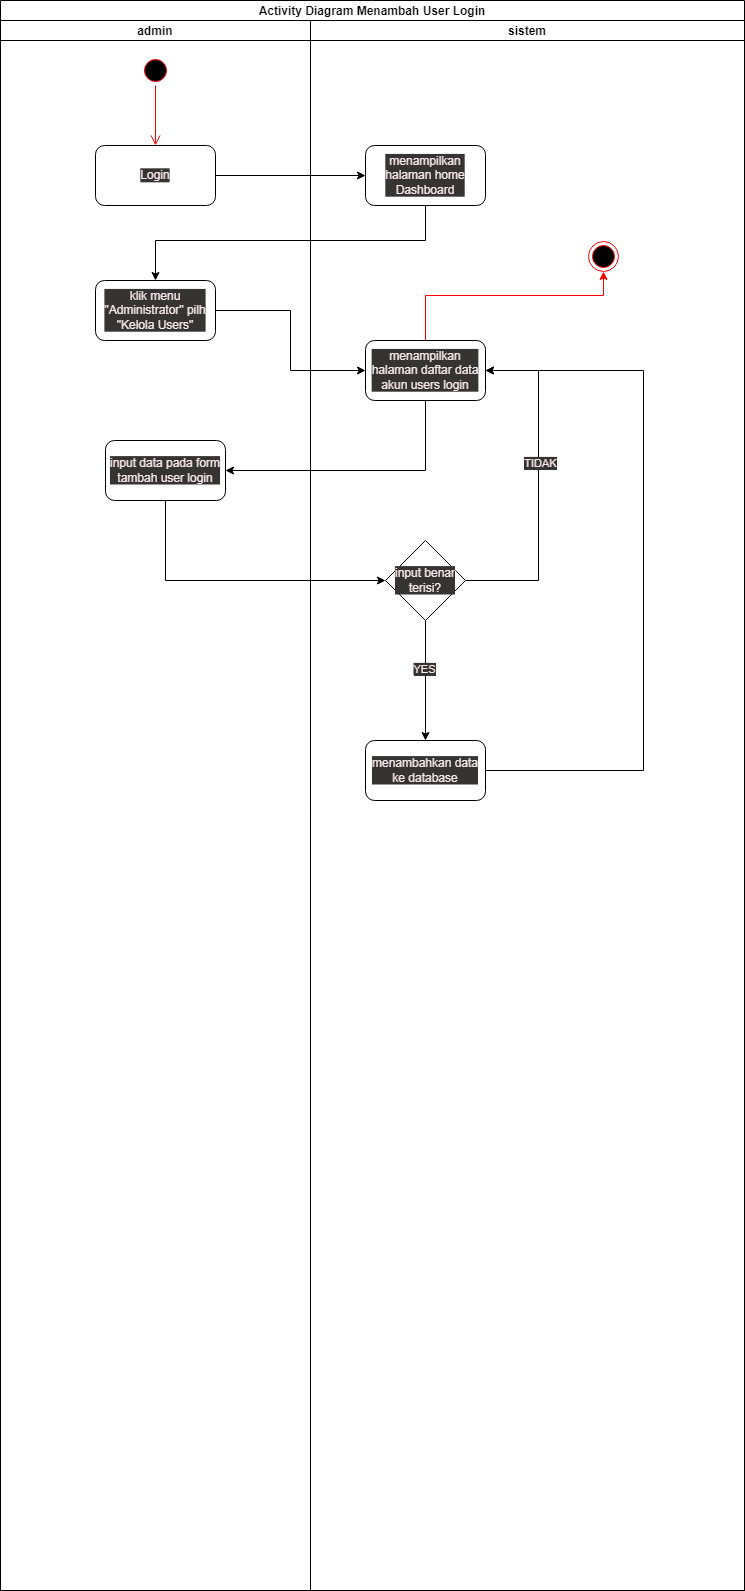

The diagram above was exported from draw.io. Its source (the exported page's mxGraphModel, read from the mxfile embedded in the PNG):
<mxGraphModel dx="1566" dy="697" grid="1" gridSize="10" guides="1" tooltips="1" connect="1" arrows="1" fold="1" page="1" pageScale="1" pageWidth="850" pageHeight="1100" math="0" shadow="0">
  <root>
    <mxCell id="0" />
    <mxCell id="1" parent="0" />
    <mxCell id="w51eSzPKYhu2PY6Wa2Oo-1" value="Activity Diagram Menambah User Login" style="swimlane;childLayout=stackLayout;resizeParent=1;resizeParentMax=0;startSize=20;" parent="1" vertex="1">
      <mxGeometry x="131" y="40" width="744" height="1590" as="geometry" />
    </mxCell>
    <mxCell id="w51eSzPKYhu2PY6Wa2Oo-2" value="admin" style="swimlane;startSize=20;" parent="w51eSzPKYhu2PY6Wa2Oo-1" vertex="1">
      <mxGeometry y="20" width="310" height="1570" as="geometry">
        <mxRectangle y="20" width="30" height="460" as="alternateBounds" />
      </mxGeometry>
    </mxCell>
    <mxCell id="w51eSzPKYhu2PY6Wa2Oo-3" value="" style="ellipse;html=1;shape=startState;fillColor=#000000;strokeColor=#ff0000;" parent="w51eSzPKYhu2PY6Wa2Oo-2" vertex="1">
      <mxGeometry x="140" y="35" width="30" height="30" as="geometry" />
    </mxCell>
    <mxCell id="w51eSzPKYhu2PY6Wa2Oo-4" value="" style="edgeStyle=orthogonalEdgeStyle;html=1;verticalAlign=bottom;endArrow=open;endSize=8;strokeColor=#ff0000;rounded=0;entryX=0.5;entryY=0;entryDx=0;entryDy=0;exitX=0.5;exitY=1;exitDx=0;exitDy=0;" parent="w51eSzPKYhu2PY6Wa2Oo-2" source="w51eSzPKYhu2PY6Wa2Oo-3" target="w51eSzPKYhu2PY6Wa2Oo-5" edge="1">
      <mxGeometry relative="1" as="geometry">
        <mxPoint x="130" y="65" as="targetPoint" />
      </mxGeometry>
    </mxCell>
    <mxCell id="w51eSzPKYhu2PY6Wa2Oo-5" value="Login" style="rounded=1;whiteSpace=wrap;html=1;" parent="w51eSzPKYhu2PY6Wa2Oo-2" vertex="1">
      <mxGeometry x="95" y="125" width="120" height="60" as="geometry" />
    </mxCell>
    <mxCell id="w51eSzPKYhu2PY6Wa2Oo-6" value="klik menu &quot;Administrator&quot; pilh &quot;Kelola Users&quot;" style="rounded=1;whiteSpace=wrap;html=1;" parent="w51eSzPKYhu2PY6Wa2Oo-2" vertex="1">
      <mxGeometry x="95" y="260" width="120" height="60" as="geometry" />
    </mxCell>
    <mxCell id="w51eSzPKYhu2PY6Wa2Oo-7" value="input data pada form tambah user login" style="rounded=1;whiteSpace=wrap;html=1;" parent="w51eSzPKYhu2PY6Wa2Oo-2" vertex="1">
      <mxGeometry x="105" y="420" width="120" height="60" as="geometry" />
    </mxCell>
    <mxCell id="w51eSzPKYhu2PY6Wa2Oo-8" value="sistem" style="swimlane;startSize=20;" parent="w51eSzPKYhu2PY6Wa2Oo-1" vertex="1">
      <mxGeometry x="310" y="20" width="434" height="1570" as="geometry" />
    </mxCell>
    <mxCell id="w51eSzPKYhu2PY6Wa2Oo-9" value="menampilkan halaman home Dashboard" style="rounded=1;whiteSpace=wrap;html=1;" parent="w51eSzPKYhu2PY6Wa2Oo-8" vertex="1">
      <mxGeometry x="55" y="125" width="120" height="60" as="geometry" />
    </mxCell>
    <mxCell id="w51eSzPKYhu2PY6Wa2Oo-10" style="edgeStyle=orthogonalEdgeStyle;rounded=0;orthogonalLoop=1;jettySize=auto;html=1;strokeColor=#FF0000;" parent="w51eSzPKYhu2PY6Wa2Oo-8" source="w51eSzPKYhu2PY6Wa2Oo-11" target="w51eSzPKYhu2PY6Wa2Oo-19" edge="1">
      <mxGeometry relative="1" as="geometry">
        <Array as="points">
          <mxPoint x="115" y="275" />
          <mxPoint x="293" y="275" />
        </Array>
      </mxGeometry>
    </mxCell>
    <mxCell id="w51eSzPKYhu2PY6Wa2Oo-11" value="menampilkan halaman daftar data akun users login" style="rounded=1;whiteSpace=wrap;html=1;" parent="w51eSzPKYhu2PY6Wa2Oo-8" vertex="1">
      <mxGeometry x="55" y="320" width="120" height="60" as="geometry" />
    </mxCell>
    <mxCell id="w51eSzPKYhu2PY6Wa2Oo-12" style="edgeStyle=orthogonalEdgeStyle;rounded=0;orthogonalLoop=1;jettySize=auto;html=1;entryX=1;entryY=0.5;entryDx=0;entryDy=0;" parent="w51eSzPKYhu2PY6Wa2Oo-8" source="w51eSzPKYhu2PY6Wa2Oo-16" target="w51eSzPKYhu2PY6Wa2Oo-11" edge="1">
      <mxGeometry relative="1" as="geometry">
        <Array as="points">
          <mxPoint x="228" y="560" />
          <mxPoint x="228" y="350" />
        </Array>
      </mxGeometry>
    </mxCell>
    <mxCell id="w51eSzPKYhu2PY6Wa2Oo-13" value="TIDAK" style="edgeLabel;html=1;align=center;verticalAlign=middle;resizable=0;points=[];" parent="w51eSzPKYhu2PY6Wa2Oo-12" vertex="1" connectable="0">
      <mxGeometry x="0.1369" y="-1" relative="1" as="geometry">
        <mxPoint as="offset" />
      </mxGeometry>
    </mxCell>
    <mxCell id="w51eSzPKYhu2PY6Wa2Oo-14" style="edgeStyle=orthogonalEdgeStyle;rounded=0;orthogonalLoop=1;jettySize=auto;html=1;entryX=0.5;entryY=0;entryDx=0;entryDy=0;" parent="w51eSzPKYhu2PY6Wa2Oo-8" source="w51eSzPKYhu2PY6Wa2Oo-16" target="w51eSzPKYhu2PY6Wa2Oo-18" edge="1">
      <mxGeometry relative="1" as="geometry" />
    </mxCell>
    <mxCell id="w51eSzPKYhu2PY6Wa2Oo-15" value="YES" style="edgeLabel;html=1;align=center;verticalAlign=middle;resizable=0;points=[];" parent="w51eSzPKYhu2PY6Wa2Oo-14" vertex="1" connectable="0">
      <mxGeometry x="-0.2" y="-2" relative="1" as="geometry">
        <mxPoint as="offset" />
      </mxGeometry>
    </mxCell>
    <mxCell id="w51eSzPKYhu2PY6Wa2Oo-16" value="input benar terisi?" style="rhombus;whiteSpace=wrap;html=1;" parent="w51eSzPKYhu2PY6Wa2Oo-8" vertex="1">
      <mxGeometry x="75" y="520" width="80" height="80" as="geometry" />
    </mxCell>
    <mxCell id="w51eSzPKYhu2PY6Wa2Oo-17" style="edgeStyle=orthogonalEdgeStyle;rounded=0;orthogonalLoop=1;jettySize=auto;html=1;entryX=1;entryY=0.5;entryDx=0;entryDy=0;" parent="w51eSzPKYhu2PY6Wa2Oo-8" source="w51eSzPKYhu2PY6Wa2Oo-18" target="w51eSzPKYhu2PY6Wa2Oo-11" edge="1">
      <mxGeometry relative="1" as="geometry">
        <Array as="points">
          <mxPoint x="333" y="750" />
          <mxPoint x="333" y="350" />
        </Array>
      </mxGeometry>
    </mxCell>
    <mxCell id="w51eSzPKYhu2PY6Wa2Oo-18" value="menambahkan data ke database" style="rounded=1;whiteSpace=wrap;html=1;" parent="w51eSzPKYhu2PY6Wa2Oo-8" vertex="1">
      <mxGeometry x="55" y="720" width="120" height="60" as="geometry" />
    </mxCell>
    <mxCell id="w51eSzPKYhu2PY6Wa2Oo-19" value="" style="ellipse;html=1;shape=endState;fillColor=#000000;strokeColor=#ff0000;" parent="w51eSzPKYhu2PY6Wa2Oo-8" vertex="1">
      <mxGeometry x="278" y="221" width="30" height="30" as="geometry" />
    </mxCell>
    <mxCell id="w51eSzPKYhu2PY6Wa2Oo-20" style="edgeStyle=orthogonalEdgeStyle;rounded=0;orthogonalLoop=1;jettySize=auto;html=1;entryX=0;entryY=0.5;entryDx=0;entryDy=0;" parent="w51eSzPKYhu2PY6Wa2Oo-1" source="w51eSzPKYhu2PY6Wa2Oo-5" target="w51eSzPKYhu2PY6Wa2Oo-9" edge="1">
      <mxGeometry relative="1" as="geometry" />
    </mxCell>
    <mxCell id="w51eSzPKYhu2PY6Wa2Oo-21" style="edgeStyle=orthogonalEdgeStyle;rounded=0;orthogonalLoop=1;jettySize=auto;html=1;entryX=0.5;entryY=0;entryDx=0;entryDy=0;" parent="w51eSzPKYhu2PY6Wa2Oo-1" source="w51eSzPKYhu2PY6Wa2Oo-9" target="w51eSzPKYhu2PY6Wa2Oo-6" edge="1">
      <mxGeometry relative="1" as="geometry">
        <Array as="points">
          <mxPoint x="425" y="240" />
          <mxPoint x="155" y="240" />
        </Array>
      </mxGeometry>
    </mxCell>
    <mxCell id="w51eSzPKYhu2PY6Wa2Oo-22" style="edgeStyle=orthogonalEdgeStyle;rounded=0;orthogonalLoop=1;jettySize=auto;html=1;entryX=0;entryY=0.5;entryDx=0;entryDy=0;" parent="w51eSzPKYhu2PY6Wa2Oo-1" source="w51eSzPKYhu2PY6Wa2Oo-6" target="w51eSzPKYhu2PY6Wa2Oo-11" edge="1">
      <mxGeometry relative="1" as="geometry" />
    </mxCell>
    <mxCell id="w51eSzPKYhu2PY6Wa2Oo-23" style="edgeStyle=orthogonalEdgeStyle;rounded=0;orthogonalLoop=1;jettySize=auto;html=1;entryX=1;entryY=0.5;entryDx=0;entryDy=0;" parent="w51eSzPKYhu2PY6Wa2Oo-1" source="w51eSzPKYhu2PY6Wa2Oo-11" target="w51eSzPKYhu2PY6Wa2Oo-7" edge="1">
      <mxGeometry relative="1" as="geometry">
        <Array as="points">
          <mxPoint x="425" y="470" />
        </Array>
      </mxGeometry>
    </mxCell>
    <mxCell id="w51eSzPKYhu2PY6Wa2Oo-24" style="edgeStyle=orthogonalEdgeStyle;rounded=0;orthogonalLoop=1;jettySize=auto;html=1;entryX=0;entryY=0.5;entryDx=0;entryDy=0;" parent="w51eSzPKYhu2PY6Wa2Oo-1" source="w51eSzPKYhu2PY6Wa2Oo-7" target="w51eSzPKYhu2PY6Wa2Oo-16" edge="1">
      <mxGeometry relative="1" as="geometry">
        <Array as="points">
          <mxPoint x="165" y="580" />
        </Array>
      </mxGeometry>
    </mxCell>
  </root>
</mxGraphModel>